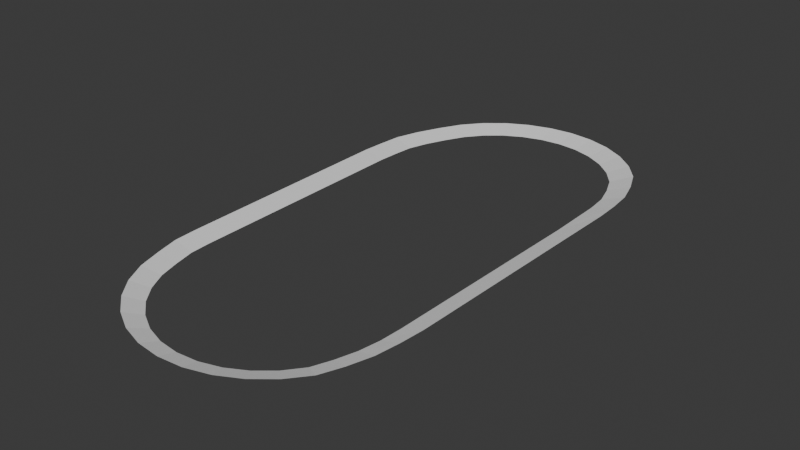 # Source: road.blend  (saved by Blender 4.4.32; exported with 4.5.12 LTS)
import bpy
from mathutils import Matrix  # noqa: F401  (used for matrix-valued properties, if any)

bpy.ops.wm.read_factory_settings(use_empty=True)
scene = bpy.context.scene
scene.name = 'Scene'

# ---- collections
col_collection = bpy.data.collections.new('Collection'); scene.collection.children.link(col_collection)

# ---- world
world_world = bpy.data.worlds.new('World'); scene.world = world_world
world_world.use_nodes = True; world_world.node_tree.nodes.clear()
_N = world_world.node_tree.nodes; _L = world_world.node_tree.links
n0 = _N.new('ShaderNodeOutputWorld'); n0.name = 'World Output'; n0.location = (300, 300)
n1 = _N.new('ShaderNodeBackground'); n1.name = 'Background'; n1.location = (10, 300)
n1.inputs[0].default_value = (0.05088, 0.05088, 0.05088, 1.0)
_L.new(n1.outputs[0], n0.inputs[0])
n0.is_active_output = True
world_world.color = (0.05088, 0.05088, 0.05088)
world_world.sun_shadow_jitter_overblur = 0.0

# ---- meshes
me_circle_002 = bpy.data.meshes.new('Circle.002')
me_circle_002.from_pydata([(-1.048, -1.175, -0.02173), (-1.038, -1.37, -0.02173), (-0.9898, -1.565, -0.02173), (-0.9329, -1.753, -0.02173), (-0.8405, -1.925, -0.02173), (-0.7162, -2.077, -0.02173), (-0.5646, -2.201, -0.02173), (-0.3917, -2.294, -0.02173), (-0.2042, -2.351, -0.02173), (-0.009062, -2.37, -0.02173), (0.186, -2.351, -0.02173), (0.3736, -2.294, -0.02173), (0.5465, -2.201, -0.02173), (0.698, -2.077, -0.02173), (0.8224, -1.925, -0.02173), (0.8919, -1.755, -0.02173), (0.9488, -1.568, -0.02173), (0.9806, -1.373, -0.02173), (0.9918, -1.175, -0.02173), (0.9951, -0.9728, -0.02173), (0.03059, 2.357, -0.02173), (-0.1645, 2.338, -0.02173), (-0.3521, 2.281, -0.02173), (-0.525, 2.189, -0.02173), (-0.6765, 2.065, -0.02173), (-0.8009, 1.913, -0.02173), (-0.8933, 1.74, -0.02173), (-0.9813, 1.543, -0.02173), (-1.041, 1.353, -0.02173), (-1.058, 1.16, -0.02173), (-1.068, 0.9819, -0.02173), (1.023, 0.8218, -0.02173), (1.016, 1.352, -0.02173), (0.997, 1.547, -0.02173), (0.9401, 1.734, -0.02173), (0.8621, 1.913, -0.02173), (0.7377, 2.065, -0.02173), (0.5862, 2.189, -0.02173), (0.4133, 2.281, -0.02173), (0.2257, 2.338, -0.02173), (-1.241, -1.143, 0.02173), (-1.23, -1.37, 0.02173), (-1.172, -1.596, 0.02173), (-1.105, -1.814, 0.02173), (-0.9954, -2.015, 0.02173), (-0.8479, -2.191, 0.02173), (-0.6681, -2.335, 0.02173), (-0.463, -2.443, 0.02173), (-0.2405, -2.509, 0.02173), (-0.009062, -2.531, 0.02173), (0.2224, -2.509, 0.02173), (0.4449, -2.443, 0.02173), (0.65, -2.335, 0.02173), (0.8297, -2.191, 0.02173), (0.9773, -2.015, 0.02173), (1.06, -1.818, 0.02173), (1.127, -1.6, 0.02173), (1.159, -1.373, 0.02173), (1.178, -1.143, 0.02173), (1.182, -0.9088, 0.02173), (0.03798, 2.563, 0.02173), (-0.1934, 2.54, 0.02173), (-0.416, 2.474, 0.02173), (-0.6211, 2.367, 0.02173), (-0.8008, 2.223, 0.02173), (-0.9483, 2.047, 0.02173), (-1.058, 1.846, 0.02173), (-1.162, 1.617, 0.02173), (-1.233, 1.396, 0.02173), (-1.253, 1.172, 0.02173), (-1.265, 0.9655, 0.02173), (1.215, 1.175, 0.02173), (1.207, 1.395, 0.02173), (1.184, 1.621, 0.02173), (1.117, 1.839, 0.02173), (1.024, 2.047, 0.02173), (0.8768, 2.223, 0.02173), (0.697, 2.367, 0.02173), (0.4919, 2.474, 0.02173), (0.2694, 2.54, 0.02173)], [], [(0, 40, 41, 1), (1, 41, 42, 2), (2, 42, 43, 3), (3, 43, 44, 4), (4, 44, 45, 5), (5, 45, 46, 6), (6, 46, 47, 7), (7, 47, 48, 8), (8, 48, 49, 9), (9, 49, 50, 10), (10, 50, 51, 11), (11, 51, 52, 12), (12, 52, 53, 13), (13, 53, 54, 14), (14, 54, 55, 15), (15, 55, 56, 16), (16, 56, 57, 17), (17, 57, 58, 18), (18, 58, 59, 19), (31, 19, 59, 71), (31, 71, 72, 32), (32, 72, 73, 33), (33, 73, 74, 34), (34, 74, 75, 35), (35, 75, 76, 36), (36, 76, 77, 37), (37, 77, 78, 38), (38, 78, 79, 39), (39, 79, 60, 20), (20, 60, 61, 21), (21, 61, 62, 22), (22, 62, 63, 23), (23, 63, 64, 24), (24, 64, 65, 25), (25, 65, 66, 26), (26, 66, 67, 27), (27, 67, 68, 28), (28, 68, 69, 29), (29, 69, 70, 30), (30, 70, 40, 0)])
me_circle_002.update()

# ---- objects
ob_empty = bpy.data.objects.new('Empty', None)
ob_circle_001 = bpy.data.objects.new('Circle.001', me_circle_002)

# ---- transforms, parenting, visibility, modifiers, constraints
ob_empty.location = (-1.121, -1.842, -0.2181)
ob_empty.rotation_euler = (0.0, -0.0, 1.571)
ob_empty.scale = (48.54, 48.54, 48.54)
ob_empty.empty_display_type = 'IMAGE'
ob_empty.empty_display_size = 5.0
ob_empty.hide_render = True
ob_circle_001.location = (0.0, 0.0, 0.0)
ob_circle_001.scale = (45.25, 46.23, 53.68)

# ---- collection membership
col_collection.objects.link(ob_empty)
col_collection.objects.link(ob_circle_001)

# ---- scene / render settings (as saved in the file)
scene.frame_start = 1; scene.frame_end = 250; scene.frame_set(1)
scene.render.engine = 'CYCLES'
bpy.context.view_layer.update()

# ---- added for rendering (the .blend has no active camera and no usable light): camera, sun
cam_auto = bpy.data.cameras.new('AutoCamera')
cam_auto.lens = 50.0
cam_auto.sensor_width = 36.0
cam_auto.clip_end = 4235.87
ob_auto_camera = bpy.data.objects.new('AutoCamera', cam_auto)
scene.collection.objects.link(ob_auto_camera)
ob_auto_camera.location = (240.231, -288.9, 193.089)
ob_auto_camera.rotation_euler = (1.09748, -7.21219e-08, 0.694738)
scene.camera = ob_auto_camera
light_auto_sun = bpy.data.lights.new('AutoSun', 'SUN')
light_auto_sun.energy = 3.0
light_auto_sun.angle = 0.0523599
ob_auto_sun = bpy.data.objects.new('AutoSun', light_auto_sun)
scene.collection.objects.link(ob_auto_sun)
ob_auto_sun.rotation_euler = (0.872665, 0.174533, 0.523599)
bpy.context.view_layer.update()
